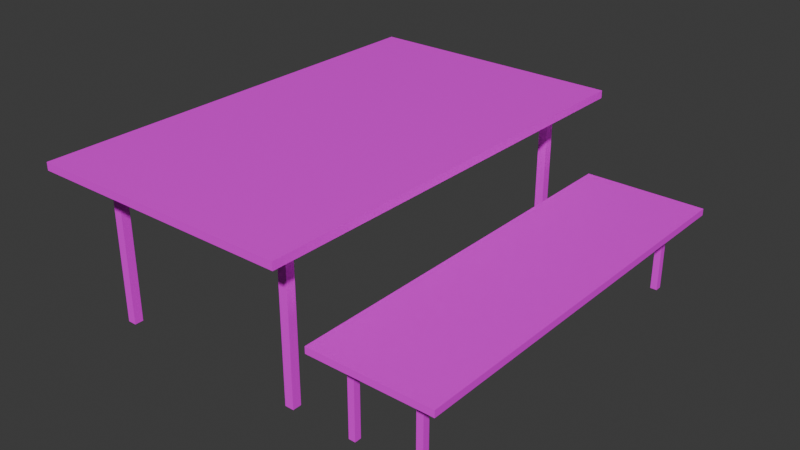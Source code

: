 # Source: table_bench.blend  (saved by Blender 5.0.119; exported with 4.5.12 LTS)
import bpy
from mathutils import Matrix  # noqa: F401  (used for matrix-valued properties, if any)

bpy.ops.wm.read_factory_settings(use_empty=True)
scene = bpy.context.scene
scene.name = 'Scene'

# ---- images (referenced by path relative to the original .blend; pixels are not part of the script)
import os
ASSET_DIR = os.environ.get("B2B_ASSET_DIR", "")  # directory of the original .blend (textures are referenced by path, not embedded)
HERE = os.path.dirname(os.path.abspath(__file__))  # packed textures are extracted next to this script under _unpacked/

def load_image(name, relpath, width, height, colorspace="sRGB"):
    """Load a texture the original file referenced (path relative to the .blend, or extracted next to this script)."""
    p = next((c for c in (os.path.join(HERE, relpath), os.path.join(ASSET_DIR, relpath)) if relpath and os.path.exists(c)), "")
    if p:
        img = bpy.data.images.load(p, check_existing=True)
        img.name = name
    else:  # same state as the original file: an image datablock whose file is absent (Cycles renders it pink)
        img = bpy.data.images.new(name, width, height)
        img.source = "FILE"
        img.filepath = "//" + (relpath or name)
    img.colorspace_settings.name = colorspace
    return img
img_table_bench_png = load_image('table_bench.png', 'table_bench.png', 1024, 1024, 'sRGB')

# ---- materials (node trees are filled in below, after node groups)
mat_table_bench = bpy.data.materials.new('table_bench')

# ---- material node trees
mat_table_bench.use_nodes = True; mat_table_bench.node_tree.nodes.clear()
_N = mat_table_bench.node_tree.nodes; _L = mat_table_bench.node_tree.links
n0 = _N.new('ShaderNodeBsdfPrincipled'); n0.name = 'Принципиальный BSDF'; n0.location = (-200, 100)
n1 = _N.new('ShaderNodeOutputMaterial'); n1.name = 'Вывод материала'; n1.location = (200, 100)
n2 = _N.new('ShaderNodeTexImage'); n2.name = 'Текстура изображения'; n2.location = (-490, 80)
n2.image = img_table_bench_png
n3 = _N.new('ShaderNodeTexImage'); n3.name = 'Текстура изображения.001'; n3.location = (-767, 90)
_L.new(n0.outputs[0], n1.inputs[0])
_L.new(n2.outputs[0], n0.inputs[0])
n1.is_active_output = True

# ---- world
world_world = bpy.data.worlds.new('World'); scene.world = world_world
world_world.use_nodes = True; world_world.node_tree.nodes.clear()
_N = world_world.node_tree.nodes; _L = world_world.node_tree.links
n0 = _N.new('ShaderNodeOutputWorld'); n0.name = 'World Output'; n0.location = (200, 100)
n1 = _N.new('ShaderNodeBackground'); n1.name = 'Background'; n1.location = (-200, 100)
n1.inputs[0].default_value = (0.05088, 0.05088, 0.05088, 1.0)
_L.new(n1.outputs[0], n0.inputs[0])
n0.is_active_output = True
world_world.color = (0.05088, 0.05088, 0.05088)
world_world.sun_shadow_jitter_overblur = 0.0

# ---- meshes
me_table = bpy.data.meshes.new('table')
me_table.from_pydata([(-0.6, -1.0, 0.7), (-0.6, -1.0, 0.735), (-0.6, 1.0, 0.7), (-0.6, 1.0, 0.735), (0.6, -1.0, 0.7), (0.6, -1.0, 0.735), (0.6, 1.0, 0.7), (0.6, 1.0, 0.735), (0.43, -0.82, 0.0), (0.43, -0.82, 0.7), (0.43, -0.78, 0.0), (0.43, -0.78, 0.7), (0.47, -0.82, 0.0), (0.47, -0.82, 0.7), (0.47, -0.78, 0.0), (0.47, -0.78, 0.7), (-0.47, -0.82, 0.0), (-0.47, -0.82, 0.7), (-0.47, -0.78, 0.0), (-0.47, -0.78, 0.7), (-0.43, -0.82, 0.0), (-0.43, -0.82, 0.7), (-0.43, -0.78, 0.0), (-0.43, -0.78, 0.7), (0.43, 0.78, 0.0), (0.43, 0.78, 0.7), (0.43, 0.82, 0.0), (0.43, 0.82, 0.7), (0.47, 0.78, 0.0), (0.47, 0.78, 0.7), (0.47, 0.82, 0.0), (0.47, 0.82, 0.7), (-0.47, 0.78, 0.0), (-0.47, 0.78, 0.7), (-0.47, 0.82, 0.0), (-0.47, 0.82, 0.7), (-0.43, 0.78, 0.0), (-0.43, 0.78, 0.7), (-0.43, 0.82, 0.0), (-0.43, 0.82, 0.7)], [], [(0, 1, 3, 2), (2, 3, 7, 6), (6, 7, 5, 4), (4, 5, 1, 0), (2, 6, 4, 0), (7, 3, 1, 5), (8, 9, 11, 10), (10, 11, 15, 14), (14, 15, 13, 12), (12, 13, 9, 8), (10, 14, 12, 8), (15, 11, 9, 13), (16, 17, 19, 18), (18, 19, 23, 22), (22, 23, 21, 20), (20, 21, 17, 16), (18, 22, 20, 16), (23, 19, 17, 21), (24, 25, 27, 26), (26, 27, 31, 30), (30, 31, 29, 28), (28, 29, 25, 24), (26, 30, 28, 24), (31, 27, 25, 29), (32, 33, 35, 34), (34, 35, 39, 38), (38, 39, 37, 36), (36, 37, 33, 32), (34, 38, 36, 32), (39, 35, 33, 37)])
_uv = me_table.uv_layers.new(name='UVMap')
_uv.uv.foreach_set('vector', [0.9819, 0.5556, 0.9722, 0.5556, 0.9722, -9.383e-09, 0.9819, -8.649e-09, 0.9452, 0.8333, 0.9354, 0.8333, 0.9354, 0.5, 0.9452, 0.5, 0.9917, 0.5556, 0.9819, 0.5556, 0.9819, -8.649e-09, 0.9917, -7.915e-09, 0.9549, 0.8333, 0.9452, 0.8333, 0.9452, 0.5, 0.9549, 0.5, 0.3333, 0.5556, 0.0, 0.5556, 0.0, 0.0, 0.3333, 0.0, 0.6667, 0.5556, 0.3333, 0.5556, 0.3333, 0.0, 0.6667, 0.0, 0.04913, 0.9958, 0.04913, 0.8014, 0.06024, 0.8014, 0.06024, 0.9958, 0.1405, 0.9956, 0.1405, 0.8012, 0.1516, 0.8012, 0.1516, 0.9956, 0.06024, 0.9958, 0.06024, 0.8014, 0.07136, 0.8014, 0.07136, 0.9958, 0.1516, 0.9956, 0.1516, 0.8012, 0.1628, 0.8012, 0.1628, 0.9956, 0.1972, 0.8863, 0.1972, 0.8974, 0.1861, 0.8974, 0.1861, 0.8863, 0.2083, 0.8863, 0.2083, 0.8974, 0.1972, 0.8974, 0.1972, 0.8863, 0.07136, 0.9958, 0.07136, 0.8014, 0.08247, 0.8014, 0.08247, 0.9958, 0.1628, 0.9956, 0.1628, 0.8012, 0.1739, 0.8012, 0.1739, 0.9956, 0.08247, 0.9958, 0.08247, 0.8014, 0.09358, 0.8014, 0.09358, 0.9958, 0.1739, 0.9956, 0.1739, 0.8012, 0.185, 0.8012, 0.185, 0.9956, 0.2194, 0.8863, 0.2194, 0.8974, 0.2083, 0.8974, 0.2083, 0.8863, 0.2305, 0.8863, 0.2305, 0.8974, 0.2194, 0.8974, 0.2194, 0.8863, 0.09358, 0.9958, 0.09358, 0.8014, 0.1047, 0.8014, 0.1047, 0.9958, 0.004688, 0.9958, 0.004688, 0.8014, 0.0158, 0.8014, 0.0158, 0.9958, 0.1047, 0.9958, 0.1047, 0.8014, 0.1158, 0.8014, 0.1158, 0.9958, 0.0158, 0.9958, 0.0158, 0.8014, 0.02691, 0.8014, 0.02691, 0.9958, 0.2416, 0.8863, 0.2416, 0.8974, 0.2305, 0.8974, 0.2305, 0.8863, 0.2527, 0.8863, 0.2527, 0.8974, 0.2416, 0.8974, 0.2416, 0.8863, 0.1158, 0.9958, 0.1158, 0.8014, 0.1269, 0.8014, 0.1269, 0.9958, 0.02691, 0.9958, 0.02691, 0.8014, 0.03802, 0.8014, 0.03802, 0.9958, 0.1269, 0.9958, 0.1269, 0.8014, 0.138, 0.8014, 0.138, 0.9958, 0.03802, 0.9958, 0.03802, 0.8014, 0.04913, 0.8014, 0.04913, 0.9958, 0.2638, 0.8863, 0.2638, 0.8974, 0.2527, 0.8974, 0.2527, 0.8863, 0.275, 0.8863, 0.275, 0.8974, 0.2638, 0.8974, 0.2638, 0.8863])
me_table.materials.append(mat_table_bench)
me_table.update()
me_bench = bpy.data.meshes.new('bench')
me_bench.from_pydata([(-0.275, -0.9, 0.35), (-0.275, -0.9, 0.38), (-0.275, 0.9, 0.35), (-0.275, 0.9, 0.38), (0.275, -0.9, 0.35), (0.275, -0.9, 0.38), (0.275, 0.9, 0.35), (0.275, 0.9, 0.38), (0.135, -0.815, 0.0), (0.135, -0.815, 0.35), (0.135, -0.785, 0.0), (0.135, -0.785, 0.35), (0.165, -0.815, 0.0), (0.165, -0.815, 0.35), (0.165, -0.785, 0.0), (0.165, -0.785, 0.35), (-0.165, -0.815, 0.0), (-0.165, -0.815, 0.35), (-0.165, -0.785, 0.0), (-0.165, -0.785, 0.35), (-0.135, -0.815, 0.0), (-0.135, -0.815, 0.35), (-0.135, -0.785, 0.0), (-0.135, -0.785, 0.35), (0.135, 0.785, 0.0), (0.135, 0.785, 0.35), (0.135, 0.815, 0.0), (0.135, 0.815, 0.35), (0.165, 0.785, 0.0), (0.165, 0.785, 0.35), (0.165, 0.815, 0.0), (0.165, 0.815, 0.35), (-0.165, 0.785, 0.0), (-0.165, 0.785, 0.35), (-0.165, 0.815, 0.0), (-0.165, 0.815, 0.35), (-0.135, 0.785, 0.0), (-0.135, 0.785, 0.35), (-0.135, 0.815, 0.0), (-0.135, 0.815, 0.35)], [], [(0, 1, 3, 2), (2, 3, 7, 6), (6, 7, 5, 4), (4, 5, 1, 0), (2, 6, 4, 0), (7, 3, 1, 5), (8, 9, 11, 10), (10, 11, 15, 14), (14, 15, 13, 12), (12, 13, 9, 8), (10, 14, 12, 8), (15, 11, 9, 13), (16, 17, 19, 18), (18, 19, 23, 22), (22, 23, 21, 20), (20, 21, 17, 16), (18, 22, 20, 16), (23, 19, 17, 21), (24, 25, 27, 26), (26, 27, 31, 30), (30, 31, 29, 28), (28, 29, 25, 24), (26, 30, 28, 24), (31, 27, 25, 29), (32, 33, 35, 34), (34, 35, 39, 38), (38, 39, 37, 36), (36, 37, 33, 32), (34, 38, 36, 32), (39, 35, 33, 37)])
_uv = me_bench.uv_layers.new(name='UVMap')
_uv.uv.foreach_set('vector', [1.0, 0.5, 0.9917, 0.5, 0.9917, -7.915e-09, 1.0, -7.286e-09, 0.9635, 0.6531, 0.9551, 0.6531, 0.9551, 0.5003, 0.9635, 0.5003, 0.9354, 1.0, 0.9271, 1.0, 0.9271, 0.5, 0.9354, 0.5, 0.9718, 0.6531, 0.9635, 0.6531, 0.9635, 0.5003, 0.9718, 0.5003, 0.8194, 0.5, 0.6667, 0.5, 0.6667, 0.0, 0.8194, 0.0, 0.9722, 0.5, 0.8194, 0.5, 0.8194, 0.0, 0.9722, 0.0, 0.2531, 0.9958, 0.2531, 0.8985, 0.2614, 0.8985, 0.2614, 0.9958, 0.1864, 0.9958, 0.1864, 0.8985, 0.1947, 0.8985, 0.1947, 0.9958, 0.2614, 0.9958, 0.2614, 0.8985, 0.2697, 0.8985, 0.2697, 0.9958, 0.1947, 0.9958, 0.1947, 0.8985, 0.2031, 0.8985, 0.2031, 0.9958, 0.2833, 0.8863, 0.2833, 0.8946, 0.275, 0.8946, 0.275, 0.8863, 0.2916, 0.8863, 0.2916, 0.8946, 0.2833, 0.8946, 0.2833, 0.8863, 0.2697, 0.9958, 0.2697, 0.8985, 0.2781, 0.8985, 0.2781, 0.9958, 0.2197, 0.9958, 0.2197, 0.8985, 0.2281, 0.8985, 0.2281, 0.9958, 0.2781, 0.9958, 0.2781, 0.8985, 0.2864, 0.8985, 0.2864, 0.9958, 0.2281, 0.9958, 0.2281, 0.8985, 0.2364, 0.8985, 0.2364, 0.9958, 0.3166, 0.8863, 0.3166, 0.8946, 0.3083, 0.8946, 0.3083, 0.8863, 0.325, 0.8863, 0.325, 0.8946, 0.3166, 0.8946, 0.3166, 0.8863, 0.2864, 0.9958, 0.2864, 0.8985, 0.2947, 0.8985, 0.2947, 0.9958, 0.2031, 0.9958, 0.2031, 0.8985, 0.2114, 0.8985, 0.2114, 0.9958, 0.2947, 0.9958, 0.2947, 0.8985, 0.3031, 0.8985, 0.3031, 0.9958, 0.2114, 0.9958, 0.2114, 0.8985, 0.2197, 0.8985, 0.2197, 0.9958, 0.3, 0.8863, 0.3, 0.8946, 0.2916, 0.8946, 0.2916, 0.8863, 0.3083, 0.8863, 0.3083, 0.8946, 0.3, 0.8946, 0.3, 0.8863, 0.3031, 0.9958, 0.3031, 0.8985, 0.3114, 0.8985, 0.3114, 0.9958, 0.2364, 0.9958, 0.2364, 0.8985, 0.2447, 0.8985, 0.2447, 0.9958, 0.3114, 0.9958, 0.3114, 0.8985, 0.3197, 0.8985, 0.3197, 0.9958, 0.2447, 0.9958, 0.2447, 0.8985, 0.2531, 0.8985, 0.2531, 0.9958, 0.3333, 0.8863, 0.3333, 0.8946, 0.325, 0.8946, 0.325, 0.8863, 0.3416, 0.8863, 0.3416, 0.8946, 0.3333, 0.8946, 0.3333, 0.8863])
me_bench.materials.append(mat_table_bench)
me_bench.update()

# ---- objects
ob_table = bpy.data.objects.new('table', me_table)
ob_bench = bpy.data.objects.new('bench', me_bench)
ob_table_bench = bpy.data.objects.new('table_bench', None)

# ---- transforms, parenting, visibility, modifiers, constraints
ob_table.parent = ob_table_bench
ob_table.location = (0.0, 0.0, 0.0)
ob_bench.parent = ob_table_bench
ob_bench.location = (0.9, 0.0, 0.0)
ob_table_bench.location = (0.0, 0.0, 0.0)
ob_table_bench.empty_display_size = 2.0

# ---- collection membership
scene.collection.objects.link(ob_table)
scene.collection.objects.link(ob_bench)
scene.collection.objects.link(ob_table_bench)

# ---- scene / render settings (as saved in the file)
scene.frame_start = 1; scene.frame_end = 250; scene.frame_set(1)
scene.render.engine = 'CYCLES'
scene.render.bake_bias = 0.0
scene.render.bake_samples = 0
scene.cycles.sampling_pattern = 'TABULATED_SOBOL'
scene.cycles.bake_type = 'DIFFUSE'
scene.eevee.use_volume_custom_range = False
bpy.context.view_layer.update()

# ---- added for rendering (the .blend has no active camera and no usable light): camera, sun
cam_auto = bpy.data.cameras.new('AutoCamera')
cam_auto.lens = 50.0
cam_auto.sensor_width = 36.0
cam_auto.clip_end = 1000.0
ob_auto_camera = bpy.data.objects.new('AutoCamera', cam_auto)
scene.collection.objects.link(ob_auto_camera)
ob_auto_camera.location = (2.85337, -3.07904, 2.42019)
ob_auto_camera.rotation_euler = (1.09748, -7.21219e-08, 0.694738)
scene.camera = ob_auto_camera
light_auto_sun = bpy.data.lights.new('AutoSun', 'SUN')
light_auto_sun.energy = 3.0
light_auto_sun.angle = 0.0523599
ob_auto_sun = bpy.data.objects.new('AutoSun', light_auto_sun)
scene.collection.objects.link(ob_auto_sun)
ob_auto_sun.rotation_euler = (0.872665, 0.174533, 0.523599)
bpy.context.view_layer.update()
